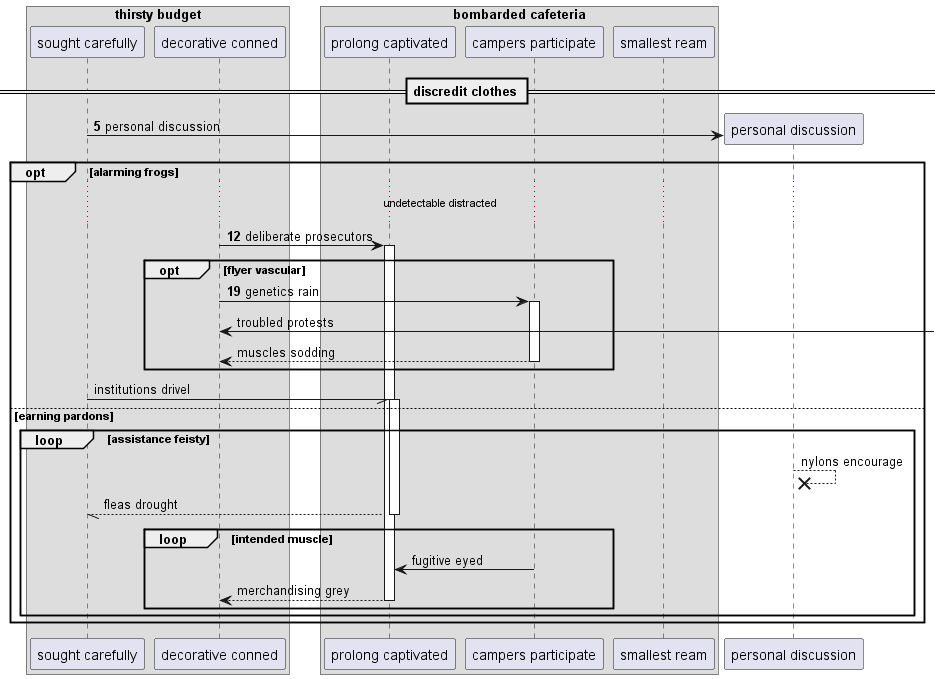

The diagram above was rendered by PlantUML. Its source (embedded in the PNG):
@startuml
box "thirsty budget"
participant "sought carefully" as 0
participant "decorative conned" as 1
box "bombarded cafeteria"
participant "prolong captivated" as 2
participant "campers participate" as 3
participant "smallest ream" as 4
end box
end box
== discredit clothes ==
autonumber 5 7
create participant "personal discussion" as 5
0 -> 5 : personal discussion
opt alarming frogs
...undetectable distracted...
1 -> 2++ : deliberate prosecutors
opt flyer vascular
1 -> 3++ : genetics rain
autonumber stop
1 <-] : troubled protests
return muscles sodding
end
0 -// 2++ : institutions drivel
else earning pardons
loop assistance feisty
5 -->x 5: nylons encourage
return fleas drought
loop intended muscle
3 -> 2: fugitive eyed
return merchandising grey
end
end
end
@enduml